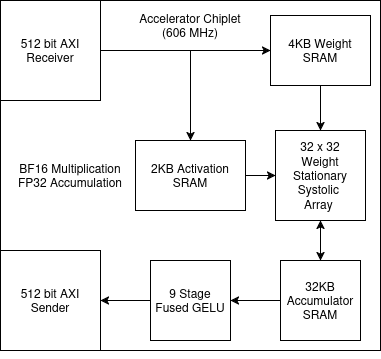

The diagram above was exported from draw.io. Its source (the exported page's mxGraphModel, read from the mxfile embedded in the PNG):
<mxGraphModel dx="1348" dy="765" grid="1" gridSize="10" guides="1" tooltips="1" connect="1" arrows="1" fold="1" page="1" pageScale="1" pageWidth="850" pageHeight="1100" math="0" shadow="0">
  <root>
    <mxCell id="0" />
    <mxCell id="1" parent="0" />
    <mxCell id="oHs4rBeSTNQuc4rSDNOm-1" parent="1" style="rounded=0;whiteSpace=wrap;html=1;" value="" vertex="1">
      <mxGeometry height="350" width="380" x="290" y="340" as="geometry" />
    </mxCell>
    <mxCell id="oHs4rBeSTNQuc4rSDNOm-2" parent="1" style="text;html=1;whiteSpace=wrap;strokeColor=none;fillColor=none;align=center;verticalAlign=middle;rounded=0;" value="&lt;div&gt;Accelerator Chiplet&lt;/div&gt;(606 MHz)" vertex="1">
      <mxGeometry height="30" width="110" x="425" y="350" as="geometry" />
    </mxCell>
    <mxCell id="oHs4rBeSTNQuc4rSDNOm-7" parent="1" style="rounded=0;whiteSpace=wrap;html=1;" value="4KB Weight SRAM" vertex="1">
      <mxGeometry height="70" width="100" x="560" y="355" as="geometry" />
    </mxCell>
    <mxCell id="oHs4rBeSTNQuc4rSDNOm-10" parent="1" style="whiteSpace=wrap;html=1;aspect=fixed;" value="&lt;div&gt;32 x 32&lt;/div&gt;&lt;div&gt;Weight Stationary&lt;/div&gt;&lt;div&gt;Systolic&amp;nbsp;&lt;/div&gt;&lt;div&gt;Array&amp;nbsp;&lt;/div&gt;" vertex="1">
      <mxGeometry height="90" width="90" x="565" y="470" as="geometry" />
    </mxCell>
    <mxCell id="oHs4rBeSTNQuc4rSDNOm-13" parent="1" style="whiteSpace=wrap;html=1;aspect=fixed;" value="&lt;div&gt;512 bit AXI&lt;/div&gt;&lt;div&gt;Receiver&lt;/div&gt;" vertex="1">
      <mxGeometry height="100" width="100" x="290" y="340" as="geometry" />
    </mxCell>
    <mxCell id="ho2ngAL3VXguPTbx2cF3-1" parent="1" style="whiteSpace=wrap;html=1;aspect=fixed;" value="32KB&lt;br&gt;&lt;div&gt;Accumulator&lt;/div&gt;&lt;div&gt;SRAM&lt;/div&gt;" vertex="1">
      <mxGeometry height="80" width="80" x="570" y="600" as="geometry" />
    </mxCell>
    <mxCell id="ho2ngAL3VXguPTbx2cF3-6" edge="1" parent="1" source="oHs4rBeSTNQuc4rSDNOm-7" style="endArrow=classic;html=1;rounded=0;exitX=0.5;exitY=1;exitDx=0;exitDy=0;entryX=0.5;entryY=0;entryDx=0;entryDy=0;" target="oHs4rBeSTNQuc4rSDNOm-10" value="">
      <mxGeometry height="50" relative="1" width="50" as="geometry">
        <mxPoint x="400" y="570" as="sourcePoint" />
        <mxPoint x="450" y="520" as="targetPoint" />
      </mxGeometry>
    </mxCell>
    <mxCell id="ho2ngAL3VXguPTbx2cF3-9" edge="1" parent="1" source="oHs4rBeSTNQuc4rSDNOm-10" style="endArrow=classic;html=1;rounded=0;exitX=0.5;exitY=1;exitDx=0;exitDy=0;startArrow=classic;startFill=1;" target="ho2ngAL3VXguPTbx2cF3-1" value="">
      <mxGeometry height="50" relative="1" width="50" as="geometry">
        <mxPoint x="400" y="570" as="sourcePoint" />
        <mxPoint x="450" y="520" as="targetPoint" />
      </mxGeometry>
    </mxCell>
    <mxCell id="ho2ngAL3VXguPTbx2cF3-10" parent="1" style="rounded=0;whiteSpace=wrap;html=1;" value="2KB Activation SRAM" vertex="1">
      <mxGeometry height="70" width="110" x="425" y="480" as="geometry" />
    </mxCell>
    <mxCell id="ho2ngAL3VXguPTbx2cF3-11" edge="1" parent="1" source="ho2ngAL3VXguPTbx2cF3-10" style="endArrow=classic;html=1;rounded=0;exitX=1;exitY=0.5;exitDx=0;exitDy=0;entryX=0;entryY=0.5;entryDx=0;entryDy=0;" target="oHs4rBeSTNQuc4rSDNOm-10" value="">
      <mxGeometry height="50" relative="1" width="50" as="geometry">
        <mxPoint x="400" y="570" as="sourcePoint" />
        <mxPoint x="450" y="520" as="targetPoint" />
      </mxGeometry>
    </mxCell>
    <mxCell id="ho2ngAL3VXguPTbx2cF3-13" edge="1" parent="1" style="endArrow=classic;html=1;rounded=0;entryX=0.5;entryY=0;entryDx=0;entryDy=0;" target="ho2ngAL3VXguPTbx2cF3-10" value="">
      <mxGeometry height="50" relative="1" width="50" as="geometry">
        <mxPoint x="480" y="390" as="sourcePoint" />
        <mxPoint x="450" y="520" as="targetPoint" />
      </mxGeometry>
    </mxCell>
    <mxCell id="ho2ngAL3VXguPTbx2cF3-15" edge="1" parent="1" source="oHs4rBeSTNQuc4rSDNOm-13" style="endArrow=classic;html=1;rounded=0;exitX=1;exitY=0.5;exitDx=0;exitDy=0;" target="oHs4rBeSTNQuc4rSDNOm-7" value="">
      <mxGeometry height="50" relative="1" width="50" as="geometry">
        <mxPoint x="310" y="610" as="sourcePoint" />
        <mxPoint x="360" y="560" as="targetPoint" />
      </mxGeometry>
    </mxCell>
    <mxCell id="ho2ngAL3VXguPTbx2cF3-18" parent="1" style="whiteSpace=wrap;html=1;aspect=fixed;" value="&lt;div&gt;9 Stage&lt;/div&gt;&lt;div&gt;&amp;nbsp;Fused GELU&amp;nbsp;&lt;/div&gt;" vertex="1">
      <mxGeometry height="80" width="80" x="440" y="600" as="geometry" />
    </mxCell>
    <mxCell id="ho2ngAL3VXguPTbx2cF3-19" edge="1" parent="1" source="ho2ngAL3VXguPTbx2cF3-1" style="endArrow=classic;html=1;rounded=0;exitX=0;exitY=0.5;exitDx=0;exitDy=0;entryX=1;entryY=0.5;entryDx=0;entryDy=0;" target="ho2ngAL3VXguPTbx2cF3-18" value="">
      <mxGeometry height="50" relative="1" width="50" as="geometry">
        <mxPoint x="290" y="570" as="sourcePoint" />
        <mxPoint x="340" y="520" as="targetPoint" />
      </mxGeometry>
    </mxCell>
    <mxCell id="ho2ngAL3VXguPTbx2cF3-20" parent="1" style="whiteSpace=wrap;html=1;aspect=fixed;" value="&lt;div&gt;512 bit AXI&lt;/div&gt;&lt;div&gt;Sender&lt;/div&gt;" vertex="1">
      <mxGeometry height="100" width="100" x="290" y="590" as="geometry" />
    </mxCell>
    <mxCell id="ho2ngAL3VXguPTbx2cF3-21" edge="1" parent="1" source="ho2ngAL3VXguPTbx2cF3-18" style="endArrow=classic;html=1;rounded=0;exitX=0;exitY=0.5;exitDx=0;exitDy=0;entryX=1;entryY=0.5;entryDx=0;entryDy=0;" target="ho2ngAL3VXguPTbx2cF3-20" value="">
      <mxGeometry height="50" relative="1" width="50" as="geometry">
        <mxPoint x="290" y="570" as="sourcePoint" />
        <mxPoint x="340" y="520" as="targetPoint" />
      </mxGeometry>
    </mxCell>
    <mxCell id="ho2ngAL3VXguPTbx2cF3-22" edge="1" parent="1" source="oHs4rBeSTNQuc4rSDNOm-1" style="edgeStyle=orthogonalEdgeStyle;rounded=0;orthogonalLoop=1;jettySize=auto;html=1;exitX=0.5;exitY=1;exitDx=0;exitDy=0;" target="oHs4rBeSTNQuc4rSDNOm-1">
      <mxGeometry relative="1" as="geometry" />
    </mxCell>
    <mxCell id="ho2ngAL3VXguPTbx2cF3-23" parent="1" style="text;html=1;whiteSpace=wrap;strokeColor=none;fillColor=none;align=center;verticalAlign=middle;rounded=0;" value="&lt;div&gt;BF16 Multiplication&lt;/div&gt;&lt;div&gt;FP32 Accumulation&lt;/div&gt;" vertex="1">
      <mxGeometry height="30" width="120" x="300" y="500" as="geometry" />
    </mxCell>
  </root>
</mxGraphModel>